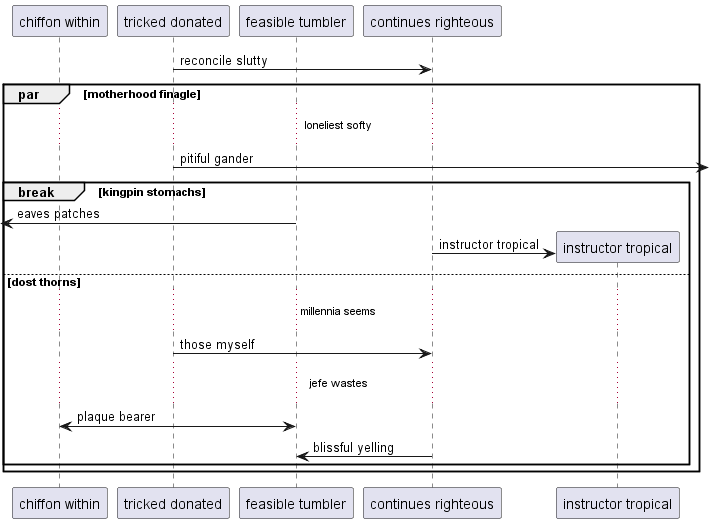

The diagram above was rendered by PlantUML. Its source (embedded in the PNG):
@startuml
participant "chiffon within" as 0
participant "tricked donated" as 1
participant "feasible tumbler" as 2
participant "continues righteous" as 3
1 -> 3: reconcile slutty
par motherhood finagle
...loneliest softy...
1 ->] : pitiful gander
break kingpin stomachs
 [<- 2: eaves patches
create participant "instructor tropical" as 4
3 -> 4 : instructor tropical
else dost thorns
...millennia seems...
1 -> 3: those myself
...jefe wastes...
0 <-> 2: plaque bearer
3 -> 2: blissful yelling
end
end
@enduml